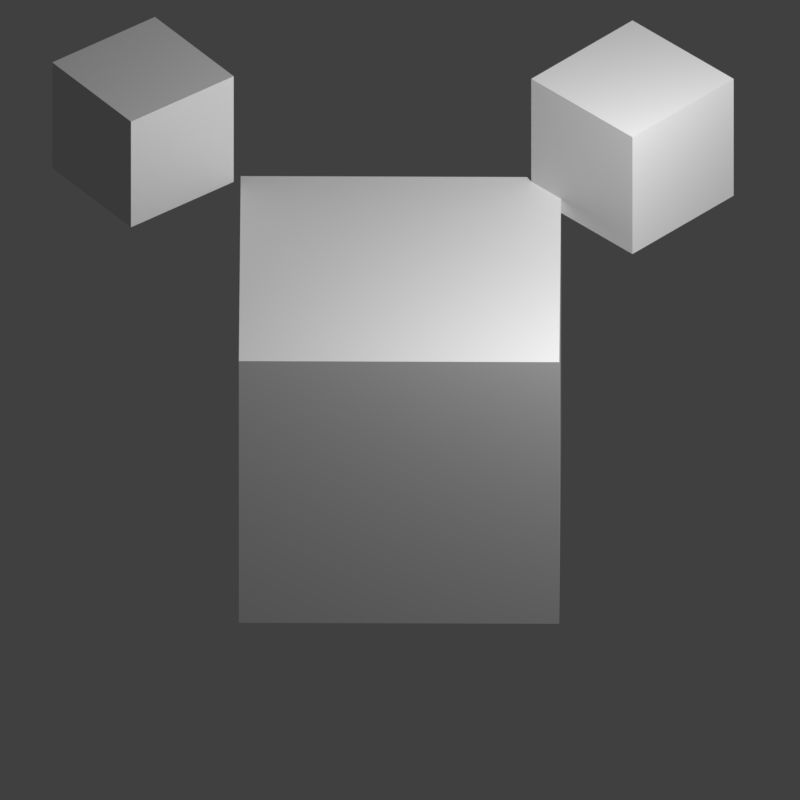 # Source: data.blend  (saved by Blender 3.4.6; exported with 4.5.12 LTS)
import bpy
from mathutils import Matrix  # noqa: F401  (used for matrix-valued properties, if any)

bpy.ops.wm.read_factory_settings(use_empty=True)
scene = bpy.context.scene
scene.name = 'Scene'

# ---- collections
col_collection = bpy.data.collections.new('Collection'); scene.collection.children.link(col_collection)
col_model = bpy.data.collections.new('model'); col_collection.children.link(col_model)
col_collection_2 = bpy.data.collections.new('Collection 2'); scene.collection.children.link(col_collection_2)
col_collection_3 = bpy.data.collections.new('Collection 3'); scene.collection.children.link(col_collection_3)

# ---- materials (node trees are filled in below, after node groups)
mat_material_002 = bpy.data.materials.new('Material.002')
mat_material_002.use_transparent_shadow = False
mat_material_002.line_color = (0.0, 0.1019, 1.0, 0.0)
mat_material = bpy.data.materials.new('Material')
mat_material.use_transparent_shadow = False
mat_material.line_priority = 1

# ---- material node trees
mat_material_002.use_nodes = True; mat_material_002.node_tree.nodes.clear()
_N = mat_material_002.node_tree.nodes; _L = mat_material_002.node_tree.links
n0 = _N.new('ShaderNodeBsdfPrincipled'); n0.name = 'Principled BSDF'; n0.location = (10, 300)
n0.distribution = 'GGX'
n0.subsurface_method = 'RANDOM_WALK_SKIN'
n0.inputs[3].default_value = 1.45
n0.inputs[27].default_value = (0.0, 0.0, 0.0, 1.0)
n0.inputs[28].default_value = 1.0
n1 = _N.new('ShaderNodeOutputMaterial'); n1.name = 'Material Output'; n1.location = (300, 300)
_L.new(n0.outputs[0], n1.inputs[0])
n1.is_active_output = True
mat_material.use_nodes = True; mat_material.node_tree.nodes.clear()
_N = mat_material.node_tree.nodes; _L = mat_material.node_tree.links
n0 = _N.new('ShaderNodeBsdfPrincipled'); n0.name = 'Principled BSDF'; n0.location = (10, 300)
n0.distribution = 'GGX'
n0.subsurface_method = 'RANDOM_WALK_SKIN'
n0.inputs[3].default_value = 1.45
n0.inputs[27].default_value = (0.0, 0.0, 0.0, 1.0)
n0.inputs[28].default_value = 1.0
n1 = _N.new('ShaderNodeOutputMaterial'); n1.name = 'Material Output'; n1.location = (300, 300)
_L.new(n0.outputs[0], n1.inputs[0])
n1.is_active_output = True

# ---- world
world_world = bpy.data.worlds.new('World'); scene.world = world_world
world_world.use_nodes = True; world_world.node_tree.nodes.clear()
_N = world_world.node_tree.nodes; _L = world_world.node_tree.links
n0 = _N.new('ShaderNodeOutputWorld'); n0.name = 'World Output'; n0.location = (300, 300)
n1 = _N.new('ShaderNodeBackground'); n1.name = 'Background'; n1.location = (10, 300)
n1.inputs[0].default_value = (0.05088, 0.05088, 0.05088, 1.0)
_L.new(n1.outputs[0], n0.inputs[0])
n0.is_active_output = True
world_world.color = (0.05088, 0.05088, 0.05088)
world_world.use_sun_shadow = False
world_world.sun_shadow_jitter_overblur = 0.0

# ---- cameras
cam_camera_001 = bpy.data.cameras.new('Camera.001')
cam_camera_001.type = 'ORTHO'
cam_camera_001.ortho_scale = 14.12

# ---- lights
light_light = bpy.data.lights.new('Light', 'POINT')
light_light.transmission_factor = 0.0
light_light.energy = 5000.0
light_light.shadow_soft_size = 0.1
light_light.shadow_maximum_resolution = 0.006
light_light.use_absolute_resolution = True

# ---- meshes
me_cube = bpy.data.meshes.new('Cube')
me_cube.from_pydata([(1.0, 1.0, 1.0), (1.0, 1.0, -1.0), (1.0, -1.0, 1.0), (1.0, -1.0, -1.0), (-1.0, 1.0, 1.0), (-1.0, 1.0, -1.0), (-1.0, -1.0, 1.0), (-1.0, -1.0, -1.0)], [], [(0, 4, 6, 2), (3, 2, 6, 7), (7, 6, 4, 5), (5, 1, 3, 7), (1, 0, 2, 3), (5, 4, 0, 1)])
_uv = me_cube.uv_layers.new(name='UVMap')
_uv.uv.foreach_set('vector', [0.625, 0.5, 0.875, 0.5, 0.875, 0.75, 0.625, 0.75, 0.375, 0.75, 0.625, 0.75, 0.625, 1.0, 0.375, 1.0, 0.375, 0.0, 0.625, 0.0, 0.625, 0.25, 0.375, 0.25, 0.125, 0.5, 0.375, 0.5, 0.375, 0.75, 0.125, 0.75, 0.375, 0.5, 0.625, 0.5, 0.625, 0.75, 0.375, 0.75, 0.375, 0.25, 0.625, 0.25, 0.625, 0.5, 0.375, 0.5])
me_cube.materials.append(mat_material_002)
me_cube.use_mirror_vertex_groups = False
me_cube.update()
me_cube_001 = bpy.data.meshes.new('Cube.001')
me_cube_001.from_pydata([(1.0, 1.0, 1.0), (1.0, 1.0, -1.0), (1.0, -1.0, 1.0), (1.0, -1.0, -1.0), (-1.0, 1.0, 1.0), (-1.0, 1.0, -1.0), (-1.0, -1.0, 1.0), (-1.0, -1.0, -1.0)], [], [(0, 4, 6, 2), (3, 2, 6, 7), (7, 6, 4, 5), (5, 1, 3, 7), (1, 0, 2, 3), (5, 4, 0, 1)])
_uv = me_cube_001.uv_layers.new(name='UVMap')
_uv.uv.foreach_set('vector', [0.625, 0.5, 0.875, 0.5, 0.875, 0.75, 0.625, 0.75, 0.375, 0.75, 0.625, 0.75, 0.625, 1.0, 0.375, 1.0, 0.375, 0.0, 0.625, 0.0, 0.625, 0.25, 0.375, 0.25, 0.125, 0.5, 0.375, 0.5, 0.375, 0.75, 0.125, 0.75, 0.375, 0.5, 0.625, 0.5, 0.625, 0.75, 0.375, 0.75, 0.375, 0.25, 0.625, 0.25, 0.625, 0.5, 0.375, 0.5])
me_cube_001.materials.append(None)
me_cube_001.use_mirror_vertex_groups = False
me_cube_001.update()
me_cube_002 = bpy.data.meshes.new('Cube.002')
me_cube_002.from_pydata([(1.0, 1.0, 1.0), (1.0, 1.0, -1.0), (1.0, -1.0, 1.0), (1.0, -1.0, -1.0), (-1.0, 1.0, 1.0), (-1.0, 1.0, -1.0), (-1.0, -1.0, 1.0), (-1.0, -1.0, -1.0)], [], [(0, 4, 6, 2), (3, 2, 6, 7), (7, 6, 4, 5), (5, 1, 3, 7), (1, 0, 2, 3), (5, 4, 0, 1)])
_uv = me_cube_002.uv_layers.new(name='UVMap')
_uv.uv.foreach_set('vector', [0.625, 0.5, 0.875, 0.5, 0.875, 0.75, 0.625, 0.75, 0.375, 0.75, 0.625, 0.75, 0.625, 1.0, 0.375, 1.0, 0.375, 0.0, 0.625, 0.0, 0.625, 0.25, 0.375, 0.25, 0.125, 0.5, 0.375, 0.5, 0.375, 0.75, 0.125, 0.75, 0.375, 0.5, 0.625, 0.5, 0.625, 0.75, 0.375, 0.75, 0.375, 0.25, 0.625, 0.25, 0.625, 0.5, 0.375, 0.5])
me_cube_002.materials.append(mat_material)
me_cube_002.use_mirror_vertex_groups = False
me_cube_002.update()

# ---- objects
ob_cube = bpy.data.objects.new('Cube', me_cube)
ob_light = bpy.data.objects.new('Light', light_light)
ob_trueisocam = bpy.data.objects.new('TrueIsoCam', cam_camera_001)
ob_cube_001 = bpy.data.objects.new('Cube.001', me_cube_001)
ob_cube_002 = bpy.data.objects.new('Cube.002', me_cube_002)

# ---- transforms, parenting, visibility, modifiers, constraints
ob_cube.location = (0.0, 0.0, 0.0)
ob_cube.rotation_euler = (0.0, -0.0, -0.7912)
ob_cube.scale = (2.828, 2.828, 2.828)
ob_cube.lock_rotations_4d = False
ob_cube.empty_display_type = 'ARROWS'
ob_cube.lineart.crease_threshold = 0.0
ob_light.location = (8.448, 1.005, 11.76)
ob_light.rotation_euler = (0.6503, 0.05522, 1.866)
ob_light.lock_rotations_4d = False
ob_light.empty_display_type = 'ARROWS'
ob_light.color = (0.0, 0.0, 0.0, 0.0)
ob_light.lineart.crease_threshold = 0.0
ob_trueisocam.location = (30.61, -30.61, 30.61)
ob_trueisocam.rotation_euler = (0.9553, 0.0, 0.7854)
ob_cube_001.location = (1.008, 4.794, 3.786)
ob_cube_001.scale = (1.263, 1.263, 1.263)
ob_cube_001.lock_rotations_4d = False
ob_cube_001.empty_display_type = 'ARROWS'
ob_cube_001.lineart.crease_threshold = 0.0
ob_cube_002.location = (-5.21, -1.206, 4.004)
ob_cube_002.rotation_euler = (0.0, -0.0, -0.1314)
ob_cube_002.scale = (1.142, 1.142, 1.142)
ob_cube_002.lock_rotations_4d = False
ob_cube_002.empty_display_type = 'ARROWS'
ob_cube_002.lineart.crease_threshold = 0.0

# ---- collection membership
col_collection.objects.link(ob_cube)
col_collection.objects.link(ob_light)
col_collection.objects.link(ob_trueisocam)
col_collection_2.objects.link(ob_cube_001)
col_collection_3.objects.link(ob_cube_002)

# ---- scene / render settings (as saved in the file)
scene.camera = ob_trueisocam
scene.frame_start = 1; scene.frame_end = 1; scene.frame_set(1)
scene.render.engine = 'BLENDER_EEVEE_NEXT'
scene.render.image_settings.compression = 0
scene.render.resolution_x = 64
scene.render.resolution_y = 64
scene.render.dither_intensity = 0.0
scene.render.filter_size = 0.0
scene.render.film_transparent = True
scene.render.use_freestyle = True
scene.cycles.samples = 20
scene.cycles.sampling_pattern = 'TABULATED_SOBOL'
scene.cycles.use_light_tree = False
scene.eevee.taa_samples = 20
scene.eevee.taa_render_samples = 20
scene.view_settings.view_transform = 'Standard'
bpy.context.view_layer.update()

